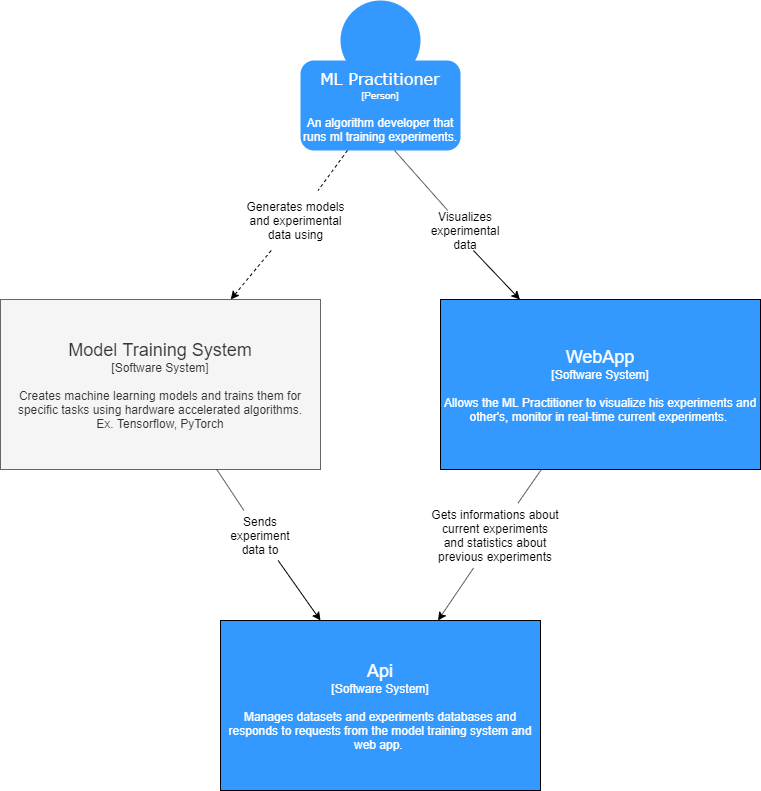

The diagram above was exported from draw.io. Its source (the exported page's mxGraphModel, read from the mxfile embedded in the PNG):
<mxGraphModel dx="1333" dy="834" grid="1" gridSize="10" guides="1" tooltips="1" connect="1" arrows="1" fold="1" page="1" pageScale="1" pageWidth="827" pageHeight="1169" math="0" shadow="0">
  <root>
    <mxCell id="0" />
    <mxCell id="1" parent="0" />
    <mxCell id="Y1FRcj92wSt1C7IzPjLF-4" value="&lt;font color=&quot;#ffffff&quot;&gt;&lt;font style=&quot;font-size: 18px&quot;&gt;Api&lt;/font&gt;&lt;br&gt;[Software System]&lt;br&gt;&lt;br&gt;Manages datasets and experiments databases and responds to requests from the model training system and web app.&amp;nbsp;&lt;br&gt;&lt;/font&gt;" style="rounded=0;whiteSpace=wrap;html=1;strokeColor=#000000;fillColor=#3399FF;" parent="1" vertex="1">
      <mxGeometry x="240" y="820" width="320" height="170" as="geometry" />
    </mxCell>
    <mxCell id="Y1FRcj92wSt1C7IzPjLF-5" value="&lt;font color=&quot;#ffffff&quot;&gt;&lt;span style=&quot;font-size: 18px&quot;&gt;WebApp&lt;/span&gt;&lt;br&gt;&lt;font style=&quot;font-size: 12px&quot;&gt;[Software System]&lt;br&gt;&lt;/font&gt;&lt;br&gt;Allows the ML Practitioner to visualize his experiments and other's, monitor in real-time current experiments.&amp;nbsp;&lt;br&gt;&lt;/font&gt;" style="rounded=0;whiteSpace=wrap;html=1;strokeColor=#000000;fillColor=#3399FF;" parent="1" vertex="1">
      <mxGeometry x="460" y="499" width="320" height="170" as="geometry" />
    </mxCell>
    <mxCell id="2ZmgSVhfYPrbjfw9Slek-1" value="&lt;font style=&quot;font-size: 18px&quot;&gt;Model Training System&lt;/font&gt;&lt;br&gt;[Software System]&lt;br&gt;&lt;br&gt;Creates machine learning models and trains them for specific tasks&amp;nbsp;using hardware accelerated algorithms.&lt;br&gt;Ex. Tensorflow, PyTorch" style="rounded=0;whiteSpace=wrap;html=1;strokeColor=#666666;fillColor=#f5f5f5;fontColor=#333333;" parent="1" vertex="1">
      <mxGeometry x="20" y="499" width="320" height="170" as="geometry" />
    </mxCell>
    <mxCell id="U-PDmwd5BlTm8fwePjPw-1" value="" style="group" vertex="1" connectable="0" parent="1">
      <mxGeometry x="320" y="200" width="160" height="150" as="geometry" />
    </mxCell>
    <mxCell id="Y1FRcj92wSt1C7IzPjLF-1" value="" style="ellipse;whiteSpace=wrap;html=1;aspect=fixed;strokeColor=none;fillColor=#3399FF;" parent="U-PDmwd5BlTm8fwePjPw-1" vertex="1">
      <mxGeometry x="40" width="80" height="80" as="geometry" />
    </mxCell>
    <mxCell id="Y1FRcj92wSt1C7IzPjLF-2" value="&lt;font color=&quot;#ffffff&quot;&gt;&lt;font style=&quot;font-size: 16px&quot; face=&quot;Verdana&quot;&gt;ML Practitioner&lt;/font&gt;&lt;br&gt;&lt;font style=&quot;font-size: 10px&quot;&gt;[Person]&lt;/font&gt;&lt;br&gt;&lt;br&gt;An algorithm developer that runs&amp;nbsp;ml training experiments.&lt;/font&gt;" style="rounded=1;whiteSpace=wrap;html=1;fillColor=#3399FF;strokeColor=none;" parent="U-PDmwd5BlTm8fwePjPw-1" vertex="1">
      <mxGeometry y="60" width="160" height="90" as="geometry" />
    </mxCell>
    <mxCell id="U-PDmwd5BlTm8fwePjPw-7" value="" style="endArrow=classic;html=1;dashed=1;" edge="1" parent="1" source="U-PDmwd5BlTm8fwePjPw-5" target="2ZmgSVhfYPrbjfw9Slek-1">
      <mxGeometry width="50" height="50" relative="1" as="geometry">
        <mxPoint x="230" y="450" as="sourcePoint" />
        <mxPoint x="250" y="490" as="targetPoint" />
      </mxGeometry>
    </mxCell>
    <mxCell id="U-PDmwd5BlTm8fwePjPw-5" value="Generates models and&amp;nbsp;experimental data using" style="text;html=1;strokeColor=none;fillColor=none;align=center;verticalAlign=middle;whiteSpace=wrap;rounded=0;" vertex="1" parent="1">
      <mxGeometry x="261" y="390" width="109" height="60" as="geometry" />
    </mxCell>
    <mxCell id="U-PDmwd5BlTm8fwePjPw-8" value="" style="endArrow=none;html=1;dashed=1;startArrow=none;startFill=0;endFill=0;" edge="1" parent="1" source="Y1FRcj92wSt1C7IzPjLF-2" target="U-PDmwd5BlTm8fwePjPw-5">
      <mxGeometry width="50" height="50" relative="1" as="geometry">
        <mxPoint x="364.51612903225805" y="350" as="sourcePoint" />
        <mxPoint x="247.02508960573482" y="499" as="targetPoint" />
      </mxGeometry>
    </mxCell>
    <mxCell id="U-PDmwd5BlTm8fwePjPw-9" value="" style="endArrow=classic;html=1;" edge="1" parent="1" source="U-PDmwd5BlTm8fwePjPw-10" target="Y1FRcj92wSt1C7IzPjLF-4">
      <mxGeometry width="50" height="50" relative="1" as="geometry">
        <mxPoint x="230" y="740" as="sourcePoint" />
        <mxPoint x="280" y="690" as="targetPoint" />
      </mxGeometry>
    </mxCell>
    <mxCell id="U-PDmwd5BlTm8fwePjPw-10" value="Sends experiment data to" style="text;html=1;strokeColor=none;fillColor=none;align=center;verticalAlign=middle;whiteSpace=wrap;rounded=0;" vertex="1" parent="1">
      <mxGeometry x="240" y="710" width="80" height="50" as="geometry" />
    </mxCell>
    <mxCell id="U-PDmwd5BlTm8fwePjPw-11" value="" style="endArrow=none;html=1;endFill=0;" edge="1" parent="1" source="2ZmgSVhfYPrbjfw9Slek-1" target="U-PDmwd5BlTm8fwePjPw-10">
      <mxGeometry width="50" height="50" relative="1" as="geometry">
        <mxPoint x="238.2554517133956" y="669" as="sourcePoint" />
        <mxPoint x="341.7445482866044" y="820" as="targetPoint" />
      </mxGeometry>
    </mxCell>
    <mxCell id="U-PDmwd5BlTm8fwePjPw-12" value="" style="endArrow=classic;html=1;" edge="1" parent="1" source="U-PDmwd5BlTm8fwePjPw-13" target="Y1FRcj92wSt1C7IzPjLF-4">
      <mxGeometry width="50" height="50" relative="1" as="geometry">
        <mxPoint x="540" y="760" as="sourcePoint" />
        <mxPoint x="590" y="710" as="targetPoint" />
      </mxGeometry>
    </mxCell>
    <mxCell id="U-PDmwd5BlTm8fwePjPw-13" value="Gets informations about current experiments and statistics about previous experiments" style="text;html=1;strokeColor=none;fillColor=none;align=center;verticalAlign=middle;whiteSpace=wrap;rounded=0;" vertex="1" parent="1">
      <mxGeometry x="450" y="702.5" width="130" height="65" as="geometry" />
    </mxCell>
    <mxCell id="U-PDmwd5BlTm8fwePjPw-14" value="" style="endArrow=none;html=1;endFill=0;" edge="1" parent="1" source="Y1FRcj92wSt1C7IzPjLF-5" target="U-PDmwd5BlTm8fwePjPw-13">
      <mxGeometry width="50" height="50" relative="1" as="geometry">
        <mxPoint x="561.7445482866044" y="669" as="sourcePoint" />
        <mxPoint x="458.2554517133956" y="820" as="targetPoint" />
      </mxGeometry>
    </mxCell>
    <mxCell id="U-PDmwd5BlTm8fwePjPw-15" value="" style="endArrow=classic;html=1;exitX=0.588;exitY=1;exitDx=0;exitDy=0;exitPerimeter=0;" edge="1" parent="1" source="U-PDmwd5BlTm8fwePjPw-16" target="Y1FRcj92wSt1C7IzPjLF-5">
      <mxGeometry width="50" height="50" relative="1" as="geometry">
        <mxPoint x="590" y="410" as="sourcePoint" />
        <mxPoint x="640" y="360" as="targetPoint" />
      </mxGeometry>
    </mxCell>
    <mxCell id="U-PDmwd5BlTm8fwePjPw-16" value="Visualizes experimental data" style="text;html=1;strokeColor=none;fillColor=none;align=center;verticalAlign=middle;whiteSpace=wrap;rounded=0;" vertex="1" parent="1">
      <mxGeometry x="440" y="410" width="90" height="40" as="geometry" />
    </mxCell>
    <mxCell id="U-PDmwd5BlTm8fwePjPw-17" value="" style="endArrow=none;html=1;exitX=0.588;exitY=1;exitDx=0;exitDy=0;exitPerimeter=0;endFill=0;" edge="1" parent="1" source="Y1FRcj92wSt1C7IzPjLF-2" target="U-PDmwd5BlTm8fwePjPw-16">
      <mxGeometry width="50" height="50" relative="1" as="geometry">
        <mxPoint x="414.0799999999999" y="350" as="sourcePoint" />
        <mxPoint x="545.2" y="499" as="targetPoint" />
      </mxGeometry>
    </mxCell>
  </root>
</mxGraphModel>